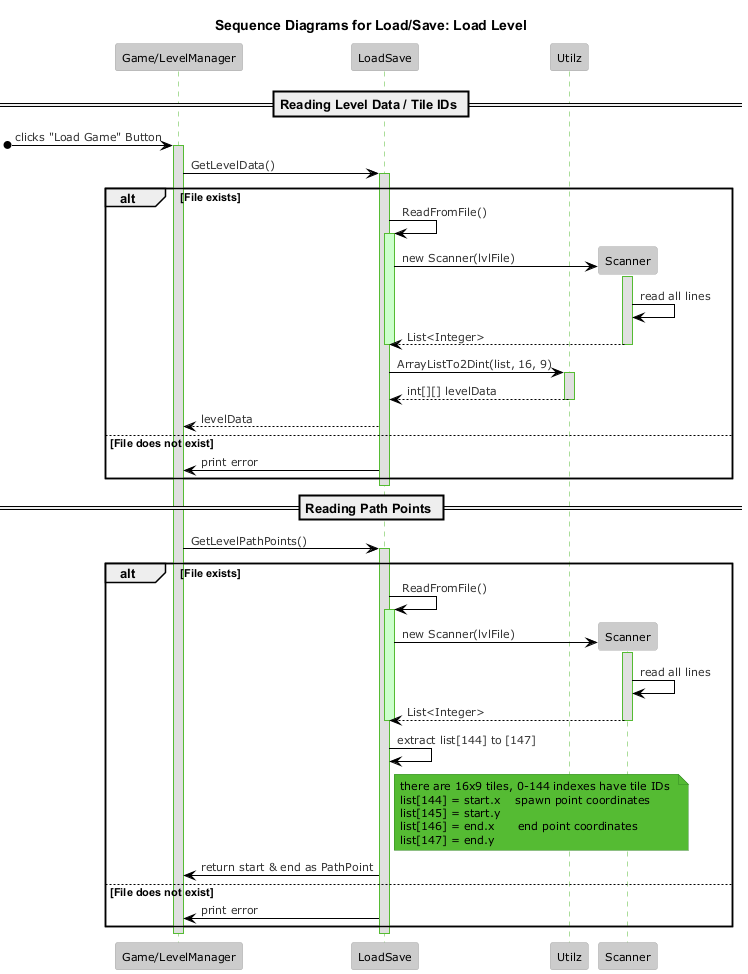

The diagram above was rendered by PlantUML. Its source (embedded in the PNG):
@startuml
!theme reddress-lightgreen

title Sequence Diagrams for Load/Save: Load Level

participant "Game/LevelManager" as Caller
participant "LoadSave" as LoadSave
participant "Utilz" as Utilz
participant "Scanner" as Scanner

== Reading Level Data / Tile IDs ==
[o-> Caller: clicks "Load Game" Button
activate Caller
Caller -> LoadSave : GetLevelData()
activate LoadSave

alt File exists
    LoadSave -> LoadSave : ReadFromFile()
    activate LoadSave #CCFFCC
    create Scanner
    LoadSave -> Scanner : new Scanner(lvlFile)
    activate Scanner
    Scanner -> Scanner : read all lines
    Scanner --> LoadSave : List<Integer>
    deactivate Scanner
    deactivate LoadSave

    LoadSave -> Utilz : ArrayListTo2Dint(list, 16, 9)  
    activate Utilz
    Utilz --> LoadSave : int[][] levelData
    deactivate Utilz
    LoadSave --> Caller : levelData
else File does not exist
    LoadSave -> Caller : print error
end

deactivate LoadSave

== Reading Path Points ==
Caller -> LoadSave : GetLevelPathPoints()
activate LoadSave

alt File exists
    LoadSave -> LoadSave : ReadFromFile()
    activate LoadSave #CCFFCC
    create Scanner
    LoadSave -> Scanner : new Scanner(lvlFile)
    activate Scanner
    Scanner -> Scanner : read all lines
    Scanner --> LoadSave : List<Integer>
    deactivate Scanner
    deactivate LoadSave

    LoadSave -> LoadSave : extract list[144] to [147]
    note right of LoadSave
    there are 16x9 tiles, 0-144 indexes have tile IDs 
    list[144] = start.x    spawn point coordinates
    list[145] = start.y    
    list[146] = end.x      end point coordinates
    list[147] = end.y
    end note
    LoadSave -> Caller : return start & end as PathPoint
else File does not exist
    LoadSave -> Caller : print error
end

deactivate LoadSave
deactivate Caller

@enduml